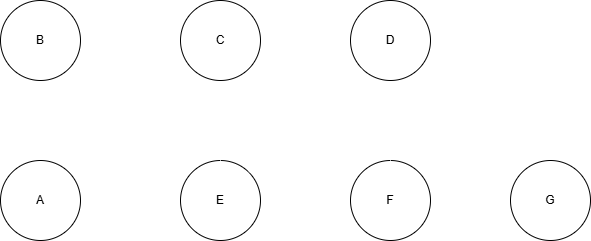

The diagram above was exported from draw.io. Its source (the exported page's mxGraphModel, read from the mxfile embedded in the PNG):
<mxGraphModel dx="658" dy="562" grid="1" gridSize="10" guides="1" tooltips="1" connect="1" arrows="1" fold="1" page="1" pageScale="1" pageWidth="850" pageHeight="1100" math="0" shadow="0">
  <root>
    <mxCell id="0" />
    <mxCell id="1" parent="0" />
    <mxCell id="gFIHLRVA_xcIYSkInJXC-9" edge="1" parent="1" source="gFIHLRVA_xcIYSkInJXC-1" style="edgeStyle=orthogonalEdgeStyle;rounded=0;orthogonalLoop=1;jettySize=auto;html=1;exitX=0.5;exitY=1;exitDx=0;exitDy=0;entryX=0.5;entryY=0;entryDx=0;entryDy=0;endArrow=none;endFill=0;strokeColor=light-dark(#ffffff, #ededed);dashed=1;" target="gFIHLRVA_xcIYSkInJXC-4">
      <mxGeometry relative="1" as="geometry" />
    </mxCell>
    <mxCell id="gFIHLRVA_xcIYSkInJXC-10" edge="1" parent="1" source="gFIHLRVA_xcIYSkInJXC-1" style="edgeStyle=orthogonalEdgeStyle;rounded=0;orthogonalLoop=1;jettySize=auto;html=1;exitX=1;exitY=0.5;exitDx=0;exitDy=0;entryX=0;entryY=0.5;entryDx=0;entryDy=0;endArrow=none;endFill=0;strokeColor=#FFFFFF;" target="gFIHLRVA_xcIYSkInJXC-6">
      <mxGeometry relative="1" as="geometry" />
    </mxCell>
    <mxCell id="gFIHLRVA_xcIYSkInJXC-1" parent="1" style="ellipse;whiteSpace=wrap;html=1;aspect=fixed;" value="B" vertex="1">
      <mxGeometry height="80" width="80" x="90" y="80" as="geometry" />
    </mxCell>
    <mxCell id="gFIHLRVA_xcIYSkInJXC-14" edge="1" parent="1" source="gFIHLRVA_xcIYSkInJXC-2" style="edgeStyle=orthogonalEdgeStyle;rounded=0;orthogonalLoop=1;jettySize=auto;html=1;exitX=1;exitY=0.5;exitDx=0;exitDy=0;entryX=0;entryY=0.5;entryDx=0;entryDy=0;endArrow=none;endFill=0;strokeColor=#FFFFFF;" target="gFIHLRVA_xcIYSkInJXC-3">
      <mxGeometry relative="1" as="geometry" />
    </mxCell>
    <mxCell id="gFIHLRVA_xcIYSkInJXC-2" parent="1" style="ellipse;whiteSpace=wrap;html=1;aspect=fixed;" value="E" vertex="1">
      <mxGeometry height="80" width="80" x="270" y="240" as="geometry" />
    </mxCell>
    <mxCell id="gFIHLRVA_xcIYSkInJXC-3" parent="1" style="ellipse;whiteSpace=wrap;html=1;aspect=fixed;" value="F" vertex="1">
      <mxGeometry height="80" width="80" x="440" y="240" as="geometry" />
    </mxCell>
    <mxCell id="gFIHLRVA_xcIYSkInJXC-4" parent="1" style="ellipse;whiteSpace=wrap;html=1;aspect=fixed;" value="A" vertex="1">
      <mxGeometry height="80" width="80" x="90" y="240" as="geometry" />
    </mxCell>
    <mxCell id="gFIHLRVA_xcIYSkInJXC-13" edge="1" parent="1" source="gFIHLRVA_xcIYSkInJXC-5" style="edgeStyle=orthogonalEdgeStyle;rounded=0;orthogonalLoop=1;jettySize=auto;html=1;exitX=0.5;exitY=1;exitDx=0;exitDy=0;entryX=0.5;entryY=0;entryDx=0;entryDy=0;endArrow=none;endFill=0;strokeColor=#FFFFFF;dashed=1;" target="gFIHLRVA_xcIYSkInJXC-3">
      <mxGeometry relative="1" as="geometry" />
    </mxCell>
    <mxCell id="gFIHLRVA_xcIYSkInJXC-16" edge="1" parent="1" source="gFIHLRVA_xcIYSkInJXC-5" style="rounded=0;orthogonalLoop=1;jettySize=auto;html=1;exitX=1;exitY=0.5;exitDx=0;exitDy=0;entryX=0;entryY=0;entryDx=0;entryDy=0;endArrow=none;endFill=0;strokeColor=#FFFFFF;" target="gFIHLRVA_xcIYSkInJXC-7">
      <mxGeometry relative="1" as="geometry" />
    </mxCell>
    <mxCell id="gFIHLRVA_xcIYSkInJXC-5" parent="1" style="ellipse;whiteSpace=wrap;html=1;aspect=fixed;" value="D" vertex="1">
      <mxGeometry height="80" width="80" x="440" y="80" as="geometry" />
    </mxCell>
    <mxCell id="gFIHLRVA_xcIYSkInJXC-11" edge="1" parent="1" source="gFIHLRVA_xcIYSkInJXC-6" style="edgeStyle=orthogonalEdgeStyle;rounded=0;orthogonalLoop=1;jettySize=auto;html=1;exitX=0.5;exitY=1;exitDx=0;exitDy=0;endArrow=none;endFill=0;strokeColor=#FFFFFF;dashed=1;" target="gFIHLRVA_xcIYSkInJXC-2">
      <mxGeometry relative="1" as="geometry" />
    </mxCell>
    <mxCell id="gFIHLRVA_xcIYSkInJXC-12" edge="1" parent="1" style="edgeStyle=orthogonalEdgeStyle;rounded=0;orthogonalLoop=1;jettySize=auto;html=1;entryX=0;entryY=0.5;entryDx=0;entryDy=0;endArrow=none;endFill=0;strokeColor=light-dark(#ffffff, #ededed);dashed=1;" target="gFIHLRVA_xcIYSkInJXC-5">
      <mxGeometry relative="1" as="geometry">
        <mxPoint x="350" y="120" as="sourcePoint" />
      </mxGeometry>
    </mxCell>
    <mxCell id="gFIHLRVA_xcIYSkInJXC-6" parent="1" style="ellipse;whiteSpace=wrap;html=1;aspect=fixed;" value="C" vertex="1">
      <mxGeometry height="80" width="80" x="270" y="80" as="geometry" />
    </mxCell>
    <mxCell id="gFIHLRVA_xcIYSkInJXC-7" parent="1" style="ellipse;whiteSpace=wrap;html=1;aspect=fixed;" value="G" vertex="1">
      <mxGeometry height="80" width="80" x="600" y="240" as="geometry" />
    </mxCell>
    <mxCell id="gFIHLRVA_xcIYSkInJXC-15" edge="1" parent="1" source="gFIHLRVA_xcIYSkInJXC-2" style="rounded=0;orthogonalLoop=1;jettySize=auto;html=1;exitX=1;exitY=0;exitDx=0;exitDy=0;endArrow=none;endFill=0;entryX=0;entryY=1;entryDx=0;entryDy=0;strokeColor=#FFFFFF;dashed=1;" target="gFIHLRVA_xcIYSkInJXC-5">
      <mxGeometry relative="1" as="geometry">
        <mxPoint x="450" y="140" as="targetPoint" />
      </mxGeometry>
    </mxCell>
  </root>
</mxGraphModel>